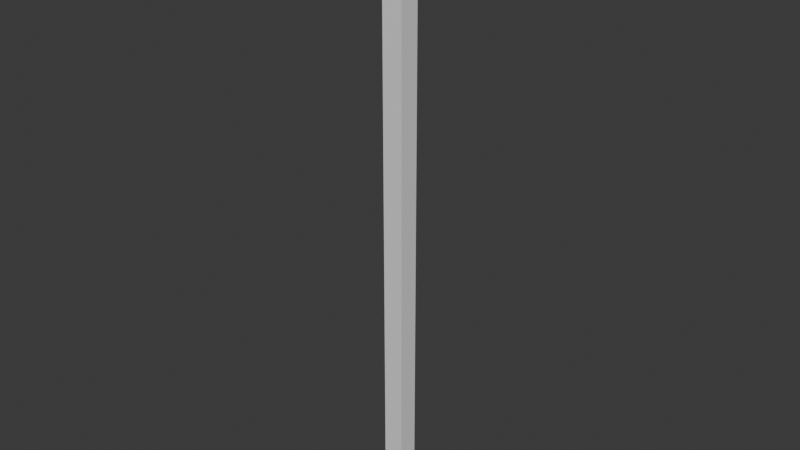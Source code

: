 # Source: Unit_Post.blend  (saved by Blender 4.0.36; exported with 4.5.12 LTS)
import bpy
from mathutils import Matrix  # noqa: F401  (used for matrix-valued properties, if any)

bpy.ops.wm.read_factory_settings(use_empty=True)
scene = bpy.context.scene
scene.name = 'Scene'

# ---- collections
col_collection = bpy.data.collections.new('Collection'); scene.collection.children.link(col_collection)

# ---- materials (node trees are filled in below, after node groups)
mat_material = bpy.data.materials.new('Material')
mat_material.alpha_threshold = 0.0
mat_material.use_transparent_shadow = False
mat_material.roughness = 0.5
mat_material.line_color = (0.0, 0.0, 0.0, 1.0)

# ---- material node trees
mat_material.use_nodes = True; mat_material.node_tree.nodes.clear()
_N = mat_material.node_tree.nodes; _L = mat_material.node_tree.links
n0 = _N.new('ShaderNodeOutputMaterial'); n0.name = 'Material Output'; n0.location = (300, 300)
n1 = _N.new('ShaderNodeBsdfPrincipled'); n1.name = 'Principled BSDF'; n1.location = (10, 300)
n1.inputs[3].default_value = 1.45
_L.new(n1.outputs[0], n0.inputs[0])
n0.is_active_output = True

# ---- world
world_world = bpy.data.worlds.new('World'); scene.world = world_world
world_world.use_nodes = True; world_world.node_tree.nodes.clear()
_N = world_world.node_tree.nodes; _L = world_world.node_tree.links
n0 = _N.new('ShaderNodeOutputWorld'); n0.name = 'World Output'; n0.location = (300, 300)
n1 = _N.new('ShaderNodeBackground'); n1.name = 'Background'; n1.location = (10, 300)
n1.inputs[0].default_value = (0.05088, 0.05088, 0.05088, 1.0)
_L.new(n1.outputs[0], n0.inputs[0])
n0.is_active_output = True
world_world.color = (0.05088, 0.05088, 0.05088)
world_world.use_sun_shadow = False
world_world.sun_shadow_jitter_overblur = 0.0

# ---- meshes
me_cube = bpy.data.meshes.new('Cube')
me_cube.from_pydata([(0.05, 3.0, 0.05), (0.05, 3.0, -0.05), (0.05, -4.153e-08, 0.05), (0.05, -2.186e-09, -0.05), (-0.05, 3.0, 0.05), (-0.05, 3.0, -0.05), (-0.05, -4.153e-08, 0.05), (-0.05, -2.186e-09, -0.05)], [], [(0, 4, 6, 2), (3, 2, 6, 7), (7, 6, 4, 5), (5, 1, 3, 7), (1, 0, 2, 3), (5, 4, 0, 1)])
_uv = me_cube.uv_layers.new(name='UVMap')
_uv.uv.foreach_set('vector', [0.625, 0.5, 0.875, 0.5, 0.875, 0.75, 0.625, 0.75, 0.375, 0.75, 0.625, 0.75, 0.625, 1.0, 0.375, 1.0, 0.375, 0.0, 0.625, 0.0, 0.625, 0.25, 0.375, 0.25, 0.125, 0.5, 0.375, 0.5, 0.375, 0.75, 0.125, 0.75, 0.375, 0.5, 0.625, 0.5, 0.625, 0.75, 0.375, 0.75, 0.375, 0.25, 0.625, 0.25, 0.625, 0.5, 0.375, 0.5])
me_cube.materials.append(mat_material)
me_cube.use_mirror_vertex_groups = False
me_cube.update()

# ---- objects
ob_cube = bpy.data.objects.new('Cube', me_cube)

# ---- transforms, parenting, visibility, modifiers, constraints
ob_cube.location = (0.0, 0.0, 0.0)
ob_cube.rotation_euler = (1.571, 0.0, 0.0)
ob_cube.lock_rotations_4d = False
ob_cube.empty_display_type = 'ARROWS'
ob_cube.lineart.crease_threshold = 0.0

# ---- collection membership
col_collection.objects.link(ob_cube)

# ---- scene / render settings (as saved in the file)
scene.frame_start = 1; scene.frame_end = 250; scene.frame_set(1)
scene.render.engine = 'BLENDER_EEVEE_NEXT'
scene.cycles.sampling_pattern = 'TABULATED_SOBOL'
bpy.context.view_layer.update()

# ---- added for rendering (the .blend has no active camera and no usable light): camera, sun
cam_auto = bpy.data.cameras.new('AutoCamera')
cam_auto.lens = 50.0
cam_auto.sensor_width = 36.0
cam_auto.clip_end = 1000.0
ob_auto_camera = bpy.data.objects.new('AutoCamera', cam_auto)
scene.collection.objects.link(ob_auto_camera)
ob_auto_camera.location = (2.77876, -3.33451, 3.72301)
ob_auto_camera.rotation_euler = (1.09748, -7.21219e-08, 0.694738)
scene.camera = ob_auto_camera
light_auto_sun = bpy.data.lights.new('AutoSun', 'SUN')
light_auto_sun.energy = 3.0
light_auto_sun.angle = 0.0523599
ob_auto_sun = bpy.data.objects.new('AutoSun', light_auto_sun)
scene.collection.objects.link(ob_auto_sun)
ob_auto_sun.rotation_euler = (0.872665, 0.174533, 0.523599)
bpy.context.view_layer.update()
